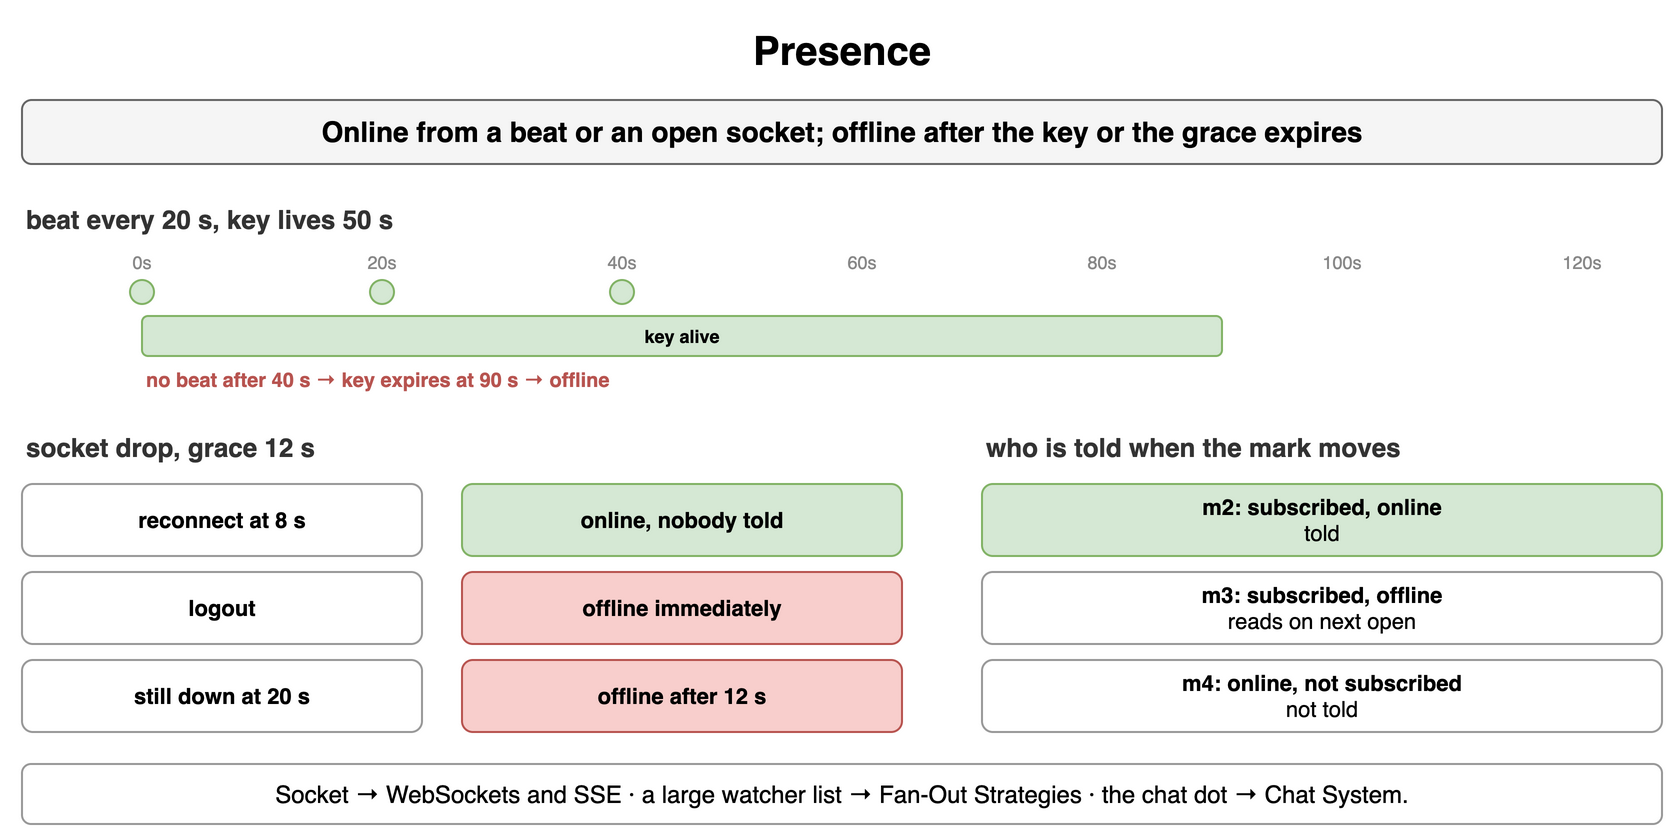

The diagram above was exported from draw.io. Its source (the exported page's mxGraphModel, read from the mxfile embedded in the PNG):
<mxGraphModel dx="900" dy="426" grid="1" gridSize="10" guides="1" tooltips="1" connect="1" arrows="1" fold="1" page="1" pageScale="1" pageWidth="900" pageHeight="426" math="0" shadow="0">
  <root>
    <mxCell id="0" />
    <mxCell id="1" parent="0" />
    <mxCell id="f1" value="Presence" style="text;html=1;align=center;verticalAlign=middle;whiteSpace=wrap;fontSize=20;fontStyle=1;" vertex="1" parent="1">
      <mxGeometry x="40" y="10" width="820" height="30" as="geometry" />
    </mxCell>
    <mxCell id="f2" value="Online from a beat or an open socket; offline after the key or the grace expires" style="rounded=1;whiteSpace=wrap;html=1;fillColor=#f5f5f5;strokeColor=#666666;fontStyle=1;fontSize=14;" vertex="1" parent="1">
      <mxGeometry x="40" y="50" width="820" height="32" as="geometry" />
    </mxCell>
    <mxCell id="f3" value="beat every 20 s, key lives 50 s" style="text;html=1;whiteSpace=wrap;fontSize=11;align=left;verticalAlign=middle;fontSize=13;fontColor=#333333;fontStyle=1;" vertex="1" parent="1">
      <mxGeometry x="40" y="100" width="500" height="20" as="geometry" />
    </mxCell>
    <mxCell id="f4" value="0s" style="text;html=1;whiteSpace=wrap;fontSize=11;align=center;verticalAlign=middle;fontSize=9;fontColor=#888;" vertex="1" parent="1">
      <mxGeometry x="88" y="124" width="24" height="14" as="geometry" />
    </mxCell>
    <mxCell id="f5" value="20s" style="text;html=1;whiteSpace=wrap;fontSize=11;align=center;verticalAlign=middle;fontSize=9;fontColor=#888;" vertex="1" parent="1">
      <mxGeometry x="208" y="124" width="24" height="14" as="geometry" />
    </mxCell>
    <mxCell id="f6" value="40s" style="text;html=1;whiteSpace=wrap;fontSize=11;align=center;verticalAlign=middle;fontSize=9;fontColor=#888;" vertex="1" parent="1">
      <mxGeometry x="328" y="124" width="24" height="14" as="geometry" />
    </mxCell>
    <mxCell id="f7" value="60s" style="text;html=1;whiteSpace=wrap;fontSize=11;align=center;verticalAlign=middle;fontSize=9;fontColor=#888;" vertex="1" parent="1">
      <mxGeometry x="448" y="124" width="24" height="14" as="geometry" />
    </mxCell>
    <mxCell id="f8" value="80s" style="text;html=1;whiteSpace=wrap;fontSize=11;align=center;verticalAlign=middle;fontSize=9;fontColor=#888;" vertex="1" parent="1">
      <mxGeometry x="568" y="124" width="24" height="14" as="geometry" />
    </mxCell>
    <mxCell id="f9" value="100s" style="text;html=1;whiteSpace=wrap;fontSize=11;align=center;verticalAlign=middle;fontSize=9;fontColor=#888;" vertex="1" parent="1">
      <mxGeometry x="688" y="124" width="24" height="14" as="geometry" />
    </mxCell>
    <mxCell id="f10" value="120s" style="text;html=1;whiteSpace=wrap;fontSize=11;align=center;verticalAlign=middle;fontSize=9;fontColor=#888;" vertex="1" parent="1">
      <mxGeometry x="808" y="124" width="24" height="14" as="geometry" />
    </mxCell>
    <mxCell id="f11" value="" style="ellipse;whiteSpace=wrap;html=1;fontStyle=1;fontSize=12;fontFamily=Courier New;fillColor=#d5e8d4;strokeColor=#82b366;" vertex="1" parent="1">
      <mxGeometry x="94" y="140" width="12" height="12" as="geometry" />
    </mxCell>
    <mxCell id="f12" value="" style="ellipse;whiteSpace=wrap;html=1;fontStyle=1;fontSize=12;fontFamily=Courier New;fillColor=#d5e8d4;strokeColor=#82b366;" vertex="1" parent="1">
      <mxGeometry x="214" y="140" width="12" height="12" as="geometry" />
    </mxCell>
    <mxCell id="f13" value="" style="ellipse;whiteSpace=wrap;html=1;fontStyle=1;fontSize=12;fontFamily=Courier New;fillColor=#d5e8d4;strokeColor=#82b366;" vertex="1" parent="1">
      <mxGeometry x="334" y="140" width="12" height="12" as="geometry" />
    </mxCell>
    <mxCell id="f14" value="key alive" style="rounded=1;whiteSpace=wrap;html=1;fillColor=#d5e8d4;strokeColor=#82b366;fontSize=9;align=center;fontStyle=1;" vertex="1" parent="1">
      <mxGeometry x="100" y="158" width="540" height="20" as="geometry" />
    </mxCell>
    <mxCell id="f15" value="no beat after 40 s → key expires at 90 s → offline" style="text;html=1;whiteSpace=wrap;fontSize=11;align=left;verticalAlign=middle;fontSize=10;fontColor=#b85450;fontStyle=1;" vertex="1" parent="1">
      <mxGeometry x="100" y="182" width="500" height="16" as="geometry" />
    </mxCell>
    <mxCell id="f16" value="socket drop, grace 12 s" style="text;html=1;whiteSpace=wrap;fontSize=11;align=left;verticalAlign=middle;fontSize=13;fontColor=#333333;fontStyle=1;" vertex="1" parent="1">
      <mxGeometry x="40" y="214" width="500" height="20" as="geometry" />
    </mxCell>
    <mxCell id="f17" value="reconnect at 8 s" style="rounded=1;whiteSpace=wrap;html=1;fillColor=#ffffff;strokeColor=#999999;fontSize=11;align=center;fontStyle=1;" vertex="1" parent="1">
      <mxGeometry x="40" y="242" width="200" height="36" as="geometry" />
    </mxCell>
    <mxCell id="f18" value="online, nobody told" style="rounded=1;whiteSpace=wrap;html=1;fillColor=#d5e8d4;strokeColor=#82b366;fontSize=11;align=center;fontStyle=1;" vertex="1" parent="1">
      <mxGeometry x="260" y="242" width="220" height="36" as="geometry" />
    </mxCell>
    <mxCell id="f19" value="logout" style="rounded=1;whiteSpace=wrap;html=1;fillColor=#ffffff;strokeColor=#999999;fontSize=11;align=center;fontStyle=1;" vertex="1" parent="1">
      <mxGeometry x="40" y="286" width="200" height="36" as="geometry" />
    </mxCell>
    <mxCell id="f20" value="offline immediately" style="rounded=1;whiteSpace=wrap;html=1;fillColor=#f8cecc;strokeColor=#b85450;fontSize=11;align=center;fontStyle=1;" vertex="1" parent="1">
      <mxGeometry x="260" y="286" width="220" height="36" as="geometry" />
    </mxCell>
    <mxCell id="f21" value="still down at 20 s" style="rounded=1;whiteSpace=wrap;html=1;fillColor=#ffffff;strokeColor=#999999;fontSize=11;align=center;fontStyle=1;" vertex="1" parent="1">
      <mxGeometry x="40" y="330" width="200" height="36" as="geometry" />
    </mxCell>
    <mxCell id="f22" value="offline after 12 s" style="rounded=1;whiteSpace=wrap;html=1;fillColor=#f8cecc;strokeColor=#b85450;fontSize=11;align=center;fontStyle=1;" vertex="1" parent="1">
      <mxGeometry x="260" y="330" width="220" height="36" as="geometry" />
    </mxCell>
    <mxCell id="f23" value="who is told when the mark moves" style="text;html=1;whiteSpace=wrap;fontSize=11;align=left;verticalAlign=middle;fontSize=13;fontColor=#333333;fontStyle=1;" vertex="1" parent="1">
      <mxGeometry x="520" y="214" width="340" height="20" as="geometry" />
    </mxCell>
    <mxCell id="f24" value="m2: subscribed, online&lt;br&gt;&lt;span style='font-weight:normal'&gt;told&lt;/span&gt;" style="rounded=1;whiteSpace=wrap;html=1;fillColor=#d5e8d4;strokeColor=#82b366;fontSize=11;align=center;fontStyle=1;" vertex="1" parent="1">
      <mxGeometry x="520" y="242" width="340" height="36" as="geometry" />
    </mxCell>
    <mxCell id="f25" value="m3: subscribed, offline&lt;br&gt;&lt;span style='font-weight:normal'&gt;reads on next open&lt;/span&gt;" style="rounded=1;whiteSpace=wrap;html=1;fillColor=#ffffff;strokeColor=#999999;fontSize=11;align=center;fontStyle=1;" vertex="1" parent="1">
      <mxGeometry x="520" y="286" width="340" height="36" as="geometry" />
    </mxCell>
    <mxCell id="f26" value="m4: online, not subscribed&lt;br&gt;&lt;span style='font-weight:normal'&gt;not told&lt;/span&gt;" style="rounded=1;whiteSpace=wrap;html=1;fillColor=#ffffff;strokeColor=#999999;fontSize=11;align=center;fontStyle=1;" vertex="1" parent="1">
      <mxGeometry x="520" y="330" width="340" height="36" as="geometry" />
    </mxCell>
    <mxCell id="f27" value="Socket → WebSockets and SSE · a large watcher list → Fan-Out Strategies · the chat dot → Chat System." style="rounded=1;whiteSpace=wrap;html=1;fillColor=#ffffff;strokeColor=#999999;fontSize=12;align=center;" vertex="1" parent="1">
      <mxGeometry x="40" y="382" width="820" height="30" as="geometry" />
    </mxCell>
  </root>
</mxGraphModel>